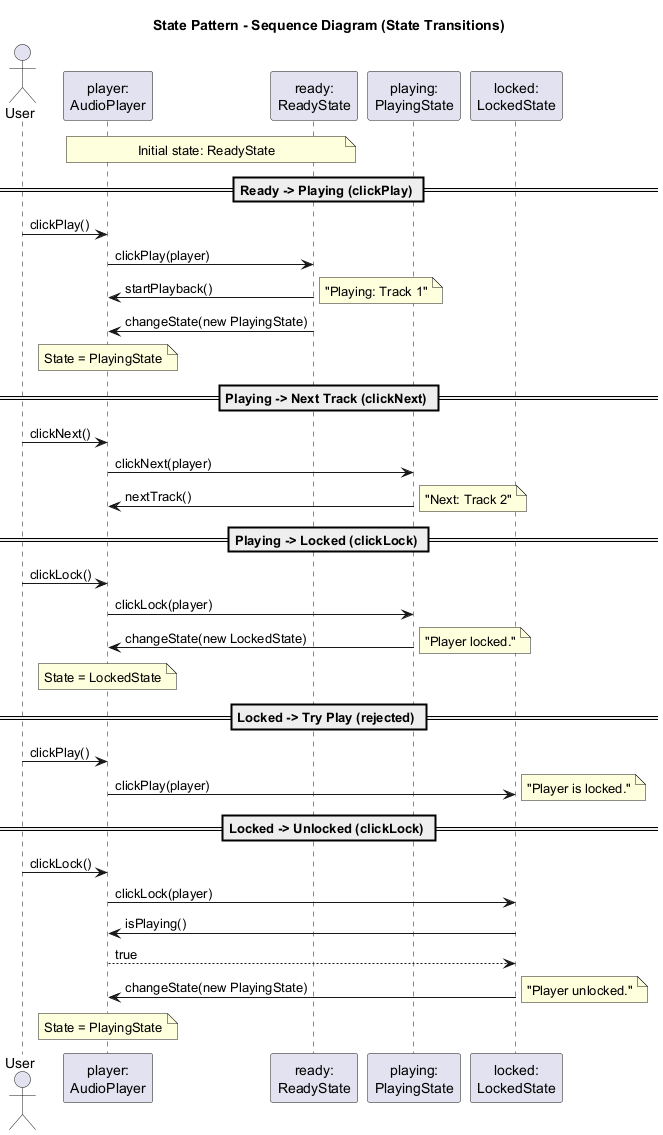

The diagram above was rendered by PlantUML. Its source (embedded in the PNG):
@startuml
title State Pattern - Sequence Diagram (State Transitions)

actor User
participant "player:\nAudioPlayer" as Player
participant "ready:\nReadyState" as Ready
participant "playing:\nPlayingState" as Playing
participant "locked:\nLockedState" as Locked

note over Player, Ready
  Initial state: ReadyState
end note

== Ready -> Playing (clickPlay) ==
User -> Player : clickPlay()
Player -> Ready : clickPlay(player)
Ready -> Player : startPlayback()
note right: "Playing: Track 1"
Ready -> Player : changeState(new PlayingState)
note over Player: State = PlayingState

== Playing -> Next Track (clickNext) ==
User -> Player : clickNext()
Player -> Playing : clickNext(player)
Playing -> Player : nextTrack()
note right: "Next: Track 2"

== Playing -> Locked (clickLock) ==
User -> Player : clickLock()
Player -> Playing : clickLock(player)
Playing -> Player : changeState(new LockedState)
note right: "Player locked."
note over Player: State = LockedState

== Locked -> Try Play (rejected) ==
User -> Player : clickPlay()
Player -> Locked : clickPlay(player)
note right: "Player is locked."

== Locked -> Unlocked (clickLock) ==
User -> Player : clickLock()
Player -> Locked : clickLock(player)
Locked -> Player : isPlaying()
Player --> Locked : true
Locked -> Player : changeState(new PlayingState)
note right: "Player unlocked."
note over Player: State = PlayingState

@enduml